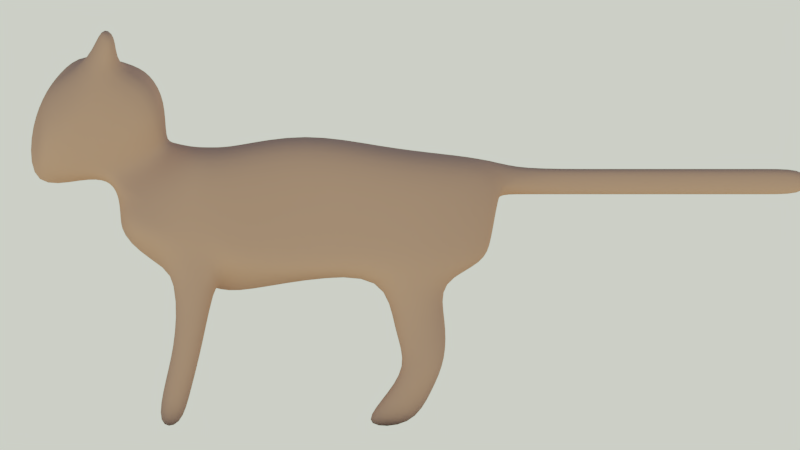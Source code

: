 # Source: cat1.blend  (saved by Blender 2.79.0; exported with 4.5.12 LTS)
import bpy
from mathutils import Matrix  # noqa: F401  (used for matrix-valued properties, if any)

bpy.ops.wm.read_factory_settings(use_empty=True)
scene = bpy.context.scene
scene.name = 'Scene'

# ---- collections
col_collection_1 = bpy.data.collections.new('Collection 1'); scene.collection.children.link(col_collection_1)
col_collection_1.hide_render = True
col_collection_1.hide_viewport = True
col_collection_2 = bpy.data.collections.new('Collection 2'); scene.collection.children.link(col_collection_2)
col_collection_3 = bpy.data.collections.new('Collection 3'); scene.collection.children.link(col_collection_3)
col_collection_4 = bpy.data.collections.new('Collection 4'); scene.collection.children.link(col_collection_4)
col_collection_11 = bpy.data.collections.new('Collection 11'); scene.collection.children.link(col_collection_11)
col_collection_11.hide_render = True
col_collection_11.hide_viewport = True

# ---- materials (node trees are filled in below, after node groups)
mat_material = bpy.data.materials.new('Material')
mat_material.alpha_threshold = 0.0
mat_material.use_transparent_shadow = False
mat_material.diffuse_color = (0.8, 0.3753, 0.2183, 1.0)
mat_material.roughness = 0.5

# ---- material node trees

# ---- world
world_world = bpy.data.worlds.new('World'); scene.world = world_world
world_world.use_nodes = True; world_world.node_tree.nodes.clear()
_N = world_world.node_tree.nodes; _L = world_world.node_tree.links
n0 = _N.new('ShaderNodeOutputWorld'); n0.name = 'World Output'; n0.location = (300, 300)
n1 = _N.new('ShaderNodeBackground'); n1.name = 'Background'; n1.location = (10, 300)
n1.inputs[1].default_value = 5.0
n2 = _N.new('ShaderNodeTexSky'); n2.name = 'Sky Texture'; n2.location = (-190, 300)
n2.sky_type = 'HOSEK_WILKIE'
n2.sun_direction = (-0.7883, 0.491, 0.3708)
n2.sun_elevation = 1.571
_L.new(n1.outputs[0], n0.inputs[0])
_L.new(n2.outputs[0], n1.inputs[0])
n0.is_active_output = True
world_world.color = (0.05088, 0.05088, 0.05088)
world_world.use_sun_shadow = False
world_world.sun_shadow_jitter_overblur = 0.0
world_world.cycles.sampling_method = 'MANUAL'

# ---- cameras
cam_camera = bpy.data.cameras.new('Camera')
cam_camera.type = 'ORTHO'
cam_camera.clip_end = 100.0
cam_camera.lens = 35.0
cam_camera.sensor_width = 32.0
cam_camera.sensor_height = 18.0
cam_camera.ortho_scale = 10.0
cam_camera.display_size = 2.0
cam_camera.shift_x = 0.15
cam_camera.dof.focus_distance = 0.0
cam_camera.dof.aperture_fstop = 128.0
cam_camera.dof.aperture_blades = 6

# ---- lights
light_sun = bpy.data.lights.new('Sun', 'SUN')
light_sun.transmission_factor = 0.0
light_sun.angle = 0.1993
light_sun.energy = 1.0
light_sun.shadow_buffer_clip_start = 0.5
light_sun.shadow_soft_size = 0.1
light_sun.shadow_cascade_max_distance = 1000.0

# ---- meshes
me_plane = bpy.data.meshes.new('Plane')
me_plane.from_pydata([(0.0, -2.33, -0.1262), (0.0, 2.958, -0.535), (0.0, -2.475, 0.6603), (0.0, 3.128, 0.8962), (0.0, -0.7013, -1.0), (0.0, 0.3505, -0.7682), (0.0, 1.5, -0.7244), (0.0, 1.5, 1.082), (0.0, 0.3505, 1.305), (0.0, -0.7013, 1.082), (0.0, -2.33, 0.4369), (0.0, -1.258, 1.082), (0.0, -1.516, -0.7353), (0.0, -1.661, 1.223), (0.0, -3.612, 0.4619), (0.0, -1.837, 2.222), (0.0, -3.438, 1.863), (0.0, -2.894, 2.566), (0.0, 2.314, -0.8307), (0.0, 2.314, 0.9893), (0.0, -1.539, 1.148), (0.863, -2.192, -0.08993), (0.6032, 2.958, -0.535), (0.5166, -2.475, 0.6603), (0.5681, 3.128, 0.8137), (0.8849, -0.7013, -0.6384), (0.7897, 0.3505, -0.7682), (0.928, 1.5, -0.7122), (0.8849, 1.5, 1.0), (0.7744, 0.3505, 1.223), (0.8849, -0.7013, 1.0), (0.6294, -2.33, 0.4369), (0.8849, -1.258, 1.0), (0.8849, -1.516, -0.4257), (0.5166, -1.661, 1.223), (0.5134, -3.477, 0.7259), (0.8599, -1.92, 2.179), (0.5277, -3.438, 1.863), (0.7209, -2.757, 2.399), (0.939, 2.314, -0.8307), (0.8849, 2.314, 0.9068), (0.5166, -1.539, 1.065), (0.0, -1.108, -0.8676), (0.0, -0.9796, 1.082), (0.8849, -0.8938, -0.506), (0.8849, -0.9796, 1.0), (0.4023, 0.3505, -0.7682), (0.4424, -0.7013, -1.0), (0.4424, -1.258, 1.164), (0.2583, -1.539, 1.23), (0.4424, -2.757, 2.399), (0.1983, -3.438, 1.863), (0.2841, 3.128, 0.9778), (0.4424, -0.7013, 1.164), (0.3129, -3.539, 0.6042), (0.2583, -2.475, 0.6603), (0.1747, 2.314, -0.8307), (0.3207, 2.958, -0.535), (0.516, -2.196, -0.3567), (0.3013, -1.516, -0.7353), (0.4424, 1.5, 1.164), (0.3872, 0.3505, 1.387), (0.2583, -1.661, 1.223), (0.4226, -1.945, 2.144), (0.1639, 1.5, -0.7122), (0.2583, -2.33, 0.4369), (0.4424, 2.314, 1.071), (0.4424, -0.9796, 1.164), (0.3013, -0.8938, -0.8676), (0.0, -2.11, 2.366), (0.0, -3.688, 1.31), (0.9145, -2.422, 2.222), (0.7633, -3.474, 1.272), (0.4424, -2.323, 2.308), (0.3817, -3.516, 1.241), (0.0, 3.128, 0.4449), (0.2858, 3.128, 0.4449), (0.4424, -1.516, -1.62), (0.8849, -1.516, -1.62), (0.8849, -1.108, -1.753), (0.4424, -1.108, -1.753), (0.4425, -1.822, -2.858), (0.885, -1.822, -2.858), (0.885, -1.415, -2.858), (0.4425, -1.415, -2.858), (0.9005, 1.83, -2.042), (0.8717, 2.426, -1.918), (0.5456, 2.426, -1.918), (0.574, 1.83, -2.042), (0.8976, 1.118, -2.94), (0.8995, 1.932, -2.94), (0.457, 1.932, -2.94), (0.4551, 1.118, -2.94), (0.0, 3.436, 0.4449), (0.0, 3.436, 0.8137), (0.1857, 3.436, 0.8137), (0.186, 3.436, 0.4449), (0.0, 4.649, 0.4449), (0.0, 4.649, 0.8137), (0.1857, 4.649, 0.8137), (0.1857, 4.649, 0.4449), (0.0, 5.95, 0.4449), (0.0, 5.95, 0.8137), (0.1857, 5.95, 0.8137), (0.1857, 5.95, 0.4449), (0.0, 7.642, 0.8137), (0.0, 7.066, 0.4449), (0.1857, 7.642, 0.8137), (0.1857, 7.642, 0.4449), (0.0, 7.642, 0.4449), (0.1857, 7.066, 0.4449), (0.1857, 7.066, 0.8137), (0.0, 7.066, 0.8137), (0.0, -1.619, 1.831), (0.0, -2.851, 0.6611), (0.8322, -1.702, 1.668), (0.5484, -2.783, 0.7462), (0.3585, -1.72, 1.743), (0.3191, -2.814, 0.6854), (1.073, -2.412, 2.737), (0.8792, -2.595, 2.913), (0.5878, -2.595, 2.913), (0.5878, -2.314, 2.822), (0.309, 2.425, -1.363), (0.3298, 1.61, -1.532), (0.8622, 1.61, -1.532), (0.8414, 2.425, -1.363), (0.4552, 2.234, -2.375), (0.4692, 1.419, -2.544), (0.8977, 2.234, -2.375), (0.9117, 1.419, -2.544), (0.8849, -1.262, -2.339), (0.4425, -1.262, -2.339), (0.4425, -1.669, -2.206), (0.8849, -1.669, -2.206), (0.0, -3.194, 2.226), (0.5166, -2.271, 0.8011), (0.7584, -2.957, 1.075), (0.6545, -3.194, 2.143), (0.3465, 3.128, 0.2605), (0.8541, -3.154, 1.531), (0.0, 3.128, 0.2605), (0.6305, 3.128, 0.2605), (0.9413, -0.7013, 0.25), (0.8308, 0.3505, 0.4763), (0.9474, 1.5, 0.25), (0.573, -2.132, 0.594), (0.9413, -1.451, 0.4138), (0.9513, 2.314, 0.2553), (0.9413, -1.076, 0.3319), (0.3657, -3.194, 2.143), (0.6094, -2.518, 0.9648), (0.0, -2.33, 0.1553), (0.0, 3.043, -0.2294), (0.7226, -2.347, 0.2973), (0.6474, 3.043, -0.2294), (0.9413, -0.7013, -0.3192), (0.8384, 0.3505, -0.2704), (0.9688, 1.5, -0.3561), (0.9413, -1.516, -0.1036), (0.9767, 2.314, -0.3963), (0.9413, -1.001, -0.1984), (0.3871, -2.263, 0.04009), (0.3639, 3.043, -0.2294)], [], [(124, 123, 87, 88), (47, 46, 26, 25), (49, 62, 34, 41), (74, 54, 35, 72), (68, 47, 25, 44), (73, 50, 121, 122), (48, 49, 41, 32), (150, 51, 37, 138), (61, 53, 30, 29), (118, 55, 23, 116), (56, 57, 22, 39), (58, 59, 33, 21), (60, 61, 29, 28), (117, 63, 36, 115), (76, 96, 95, 52, 24, 142, 139), (142, 24, 40, 148), (143, 30, 45, 149), (144, 29, 30, 143), (157, 144, 143, 156), (146, 31, 154, 159, 147), (139, 142, 155, 163), (156, 143, 149, 161), (160, 148, 145, 158), (145, 28, 29, 144), (137, 151, 115, 36), (161, 149, 147, 159), (138, 140, 71, 38), (136, 23, 31, 146), (55, 65, 31, 23), (46, 64, 27, 26), (52, 66, 40, 24), (153, 141, 139, 163), (66, 60, 28, 40), (67, 48, 32, 45), (162, 58, 21, 154), (53, 67, 45, 30), (155, 142, 148, 160), (148, 40, 28, 145), (68, 44, 79, 80), (12, 42, 68, 59), (9, 43, 67, 53), (152, 0, 58, 162), (43, 11, 48, 67), (19, 7, 60, 66), (3, 19, 66, 52), (5, 6, 64, 46), (2, 10, 65, 55), (113, 15, 63, 117), (7, 8, 61, 60), (0, 12, 59, 58), (18, 1, 57, 56), (114, 2, 55, 118), (8, 9, 53, 61), (135, 16, 51, 150), (11, 20, 49, 48), (69, 17, 50, 73), (42, 4, 47, 68), (70, 14, 54, 74), (20, 13, 62, 49), (4, 5, 46, 47), (6, 18, 56, 64), (16, 70, 74, 51), (15, 69, 73, 63), (149, 45, 32, 147), (63, 73, 71, 36), (51, 74, 72, 37), (107, 108, 109, 105), (141, 75, 76, 139), (17, 135, 150, 50), (34, 136, 146, 41), (136, 34, 115, 151), (41, 146, 147, 32), (140, 137, 36, 71), (132, 131, 83, 84), (33, 59, 77, 78), (59, 68, 80, 77), (44, 33, 78, 79), (81, 84, 83, 82), (134, 133, 81, 82), (133, 132, 84, 81), (131, 134, 82, 83), (128, 127, 91, 92), (126, 125, 85, 86), (125, 124, 88, 85), (123, 126, 86, 87), (92, 91, 90, 89), (127, 129, 90, 91), (130, 128, 92, 89), (129, 130, 89, 90), (50, 150, 138, 38), (3, 52, 95, 94), (76, 75, 93, 96), (100, 97, 101, 104), (96, 93, 97, 100), (94, 95, 99, 98), (98, 99, 103, 102), (103, 104, 110, 111), (110, 106, 109, 108), (102, 103, 111, 112), (99, 100, 104, 103), (104, 101, 106, 110), (112, 111, 107, 105), (111, 110, 108, 107), (14, 114, 118, 54), (13, 113, 117, 62), (62, 117, 115, 34), (54, 118, 116, 35), (122, 121, 120, 119), (71, 73, 122, 119), (38, 71, 119, 120), (50, 38, 120, 121), (56, 39, 126, 123), (27, 64, 124, 125), (39, 27, 125, 126), (64, 56, 123, 124), (86, 85, 130, 129), (85, 88, 128, 130), (87, 86, 129, 127), (88, 87, 127, 128), (79, 78, 134, 131), (77, 80, 132, 133), (78, 77, 133, 134), (80, 79, 131, 132), (23, 136, 151, 116), (116, 151, 137, 35), (72, 140, 138, 37), (35, 137, 140, 72), (95, 96, 100, 99), (1, 153, 163, 57), (10, 152, 162, 65), (33, 44, 161, 159), (65, 162, 154, 31), (57, 163, 155, 22), (27, 39, 160, 158), (21, 33, 159, 154), (39, 22, 155, 160), (44, 25, 156, 161), (25, 26, 157, 156), (26, 27, 158, 157), (158, 145, 144, 157)])
me_plane.polygons.foreach_set('use_smooth', [True] * 140)
me_plane.use_remesh_preserve_volume = False
me_plane.use_remesh_preserve_attributes = False
me_plane.use_mirror_vertex_groups = False
me_plane.update()
me_plane_004 = bpy.data.meshes.new('Plane.004')
me_plane_004.from_pydata([(0.7468, -1.897, -0.07783), (0.5221, 2.56, -0.463), (0.447, -2.142, 0.5714), (0.4917, 2.707, 0.7042), (0.7658, -0.6069, -0.5525), (0.6834, 0.3033, -0.6648), (0.8031, 1.298, -0.6163), (0.7658, 1.298, 0.8654), (0.6702, 0.3033, 1.058), (0.7658, -0.6069, 0.8654), (0.5447, -2.016, 0.3781), (0.7658, -1.089, 0.8654), (0.7658, -1.312, -0.3684), (0.447, -1.437, 1.059), (0.4443, -3.009, 0.6282), (0.7442, -1.662, 1.886), (0.4567, -2.975, 1.612), (0.6239, -2.386, 2.076), (0.8126, 2.003, -0.7189), (0.7658, 2.003, 0.7848), (0.447, -1.332, 0.922), (0.7658, -0.7735, -0.4379), (0.7658, -0.8477, 0.8654), (0.3482, 0.3033, -0.6648), (0.3829, -0.6069, -0.8654), (0.3829, -1.089, 1.007), (0.2235, -1.332, 1.064), (0.3829, -2.386, 2.076), (0.1716, -2.975, 1.612), (0.2458, 2.707, 0.8462), (0.3829, -0.6069, 1.007), (0.2708, -3.063, 0.5229), (0.2235, -2.142, 0.5714), (0.1512, 2.003, -0.7189), (0.2775, 2.56, -0.463), (0.4465, -1.9, -0.3087), (0.2608, -1.312, -0.6363), (0.3829, 1.298, 1.007), (0.3351, 0.3033, 1.2), (0.2235, -1.437, 1.059), (0.3657, -1.684, 1.856), (0.1418, 1.298, -0.6163), (0.2235, -2.016, 0.3781), (0.3829, 2.003, 0.9269), (0.3829, -0.8477, 1.007), (0.2608, -0.7735, -0.7509), (0.7914, -2.096, 1.923), (0.6606, -3.007, 1.101), (0.3829, -2.011, 1.997), (0.3303, -3.043, 1.074), (0.2474, 2.707, 0.385), (0.3829, -1.312, -1.402), (0.7658, -1.312, -1.402), (0.7658, -0.9593, -1.517), (0.3829, -0.9593, -1.517), (0.383, -1.577, -2.556), (0.7659, -1.577, -2.556), (0.7659, -1.225, -2.556), (0.383, -1.225, -2.556), (0.7793, 1.584, -1.767), (0.7544, 2.1, -1.66), (0.4722, 2.1, -1.66), (0.4968, 1.584, -1.767), (0.7768, 0.9671, -2.544), (0.7784, 1.672, -2.544), (0.3955, 1.672, -2.544), (0.3939, 0.9671, -2.544), (0.1608, 2.974, 0.7042), (0.161, 2.974, 0.385), (0.1608, 4.024, 0.7042), (0.1608, 4.024, 0.385), (0.1608, 5.149, 0.7042), (0.1608, 5.149, 0.385), (0.1607, 6.613, 0.7042), (0.1607, 6.613, 0.385), (0.1607, 6.115, 0.385), (0.1607, 6.115, 0.7042), (0.7202, -1.473, 1.443), (0.4746, -2.409, 0.6458), (0.3102, -1.488, 1.509), (0.2761, -2.435, 0.5931), (0.9284, -2.088, 2.368), (0.7609, -2.245, 2.521), (0.5087, -2.245, 2.521), (0.5087, -2.003, 2.443), (0.2674, 2.098, -1.179), (0.2855, 1.394, -1.326), (0.7462, 1.394, -1.326), (0.7282, 2.098, -1.179), (0.394, 1.933, -2.056), (0.4061, 1.228, -2.202), (0.7769, 1.933, -2.056), (0.789, 1.228, -2.202), (0.7658, -1.092, -2.024), (0.3829, -1.092, -2.024), (0.3829, -1.444, -1.909), (0.7658, -1.444, -1.909), (0.447, -1.966, 0.6933), (0.6563, -2.559, 0.9307), (0.5664, -2.764, 1.854), (0.2999, 2.707, 0.2255), (0.7392, -2.73, 1.325), (0.5457, 2.707, 0.2255), (0.8146, -0.6069, 0.2164), (0.719, 0.3033, 0.4122), (0.8199, 1.298, 0.2164), (0.4958, -1.845, 0.5141), (0.8146, -1.256, 0.3581), (0.8233, 2.003, 0.2209), (0.8146, -0.9314, 0.2872), (0.3165, -2.764, 1.854), (0.5274, -2.179, 0.8349), (0.6253, -2.031, 0.2573), (0.5603, 2.634, -0.1986), (0.8146, -0.6069, -0.2762), (0.7256, 0.3033, -0.234), (0.8384, 1.298, -0.3082), (0.8146, -1.312, -0.08967), (0.8452, 2.003, -0.343), (0.8146, -0.8664, -0.1717), (0.335, -1.958, 0.03469), (0.3149, 2.634, -0.1986), (0.0, -2.016, -0.1092), (0.0, 2.56, -0.463), (0.0, -2.142, 0.5714), (0.0, 2.707, 0.7756), (0.0, -0.6069, -0.8654), (0.0, 0.3033, -0.6648), (0.0, 1.298, -0.6269), (0.0, 1.298, 0.9368), (0.0, 0.3033, 1.13), (0.0, -0.6069, 0.9368), (0.0, -2.016, 0.3781), (0.0, -1.089, 0.9368), (0.0, -1.312, -0.6363), (0.0, -1.437, 1.059), (0.0, -3.126, 0.3998), (0.0, -1.59, 1.923), (0.0, -2.975, 1.612), (0.0, -2.504, 2.221), (0.0, 2.003, -0.7189), (0.0, 2.003, 0.8562), (0.0, -1.332, 0.9934), (-0.7468, -1.897, -0.07783), (-0.5221, 2.56, -0.463), (-0.447, -2.142, 0.5714), (-0.4917, 2.707, 0.7042), (-0.7658, -0.6069, -0.5525), (-0.6834, 0.3033, -0.6648), (-0.8031, 1.298, -0.6163), (-0.7658, 1.298, 0.8654), (-0.6702, 0.3033, 1.058), (-0.7658, -0.6069, 0.8654), (-0.5447, -2.016, 0.3781), (-0.7658, -1.089, 0.8654), (-0.7658, -1.312, -0.3684), (-0.447, -1.437, 1.059), (-0.4443, -3.009, 0.6282), (-0.7442, -1.662, 1.886), (-0.4567, -2.975, 1.612), (-0.6239, -2.386, 2.076), (-0.8126, 2.003, -0.7189), (-0.7658, 2.003, 0.7848), (-0.447, -1.332, 0.922), (0.0, -0.9593, -0.7509), (0.0, -0.8477, 0.9368), (-0.7658, -0.7735, -0.4379), (-0.7658, -0.8477, 0.8654), (-0.3482, 0.3033, -0.6648), (-0.3829, -0.6069, -0.8654), (-0.3829, -1.089, 1.007), (-0.2235, -1.332, 1.064), (-0.3829, -2.386, 2.076), (-0.1716, -2.975, 1.612), (-0.2458, 2.707, 0.8462), (-0.3829, -0.6069, 1.007), (-0.2708, -3.063, 0.5229), (-0.2235, -2.142, 0.5714), (-0.1512, 2.003, -0.7189), (-0.2775, 2.56, -0.463), (-0.4465, -1.9, -0.3087), (-0.2608, -1.312, -0.6363), (-0.3829, 1.298, 1.007), (-0.3351, 0.3033, 1.2), (-0.2235, -1.437, 1.059), (-0.3657, -1.684, 1.856), (-0.1418, 1.298, -0.6163), (-0.2235, -2.016, 0.3781), (-0.3829, 2.003, 0.9269), (-0.3829, -0.8477, 1.007), (-0.2608, -0.7735, -0.7509), (0.0, -1.826, 2.047), (0.0, -3.192, 1.134), (-0.7914, -2.096, 1.923), (-0.6606, -3.007, 1.101), (-0.3829, -2.011, 1.997), (-0.3303, -3.043, 1.074), (0.0, 2.707, 0.385), (-0.2474, 2.707, 0.385), (-0.3829, -1.312, -1.402), (-0.7658, -1.312, -1.402), (-0.7658, -0.9593, -1.517), (-0.3829, -0.9593, -1.517), (-0.383, -1.577, -2.556), (-0.7659, -1.577, -2.556), (-0.7659, -1.225, -2.556), (-0.383, -1.225, -2.556), (-0.7793, 1.584, -1.767), (-0.7544, 2.1, -1.66), (-0.4722, 2.1, -1.66), (-0.4968, 1.584, -1.767), (-0.7768, 0.9671, -2.544), (-0.7784, 1.672, -2.544), (-0.3955, 1.672, -2.544), (-0.3939, 0.9671, -2.544), (0.0, 2.974, 0.385), (0.0, 2.974, 0.7042), (-0.1608, 2.974, 0.7042), (-0.161, 2.974, 0.385), (0.0, 4.024, 0.385), (0.0, 4.024, 0.7042), (-0.1608, 4.024, 0.7042), (-0.1608, 4.024, 0.385), (0.0, 5.149, 0.385), (0.0, 5.149, 0.7042), (-0.1608, 5.149, 0.7042), (-0.1608, 5.149, 0.385), (0.0, 6.613, 0.7042), (0.0, 6.115, 0.385), (-0.1607, 6.613, 0.7042), (-0.1607, 6.613, 0.385), (0.0, 6.613, 0.385), (-0.1607, 6.115, 0.385), (-0.1607, 6.115, 0.7042), (0.0, 6.115, 0.7042), (0.0, -1.401, 1.584), (0.0, -2.467, 0.5721), (-0.7202, -1.473, 1.443), (-0.4746, -2.409, 0.6458), (-0.3102, -1.488, 1.509), (-0.2761, -2.435, 0.5931), (-0.9284, -2.088, 2.368), (-0.7609, -2.245, 2.521), (-0.5087, -2.245, 2.521), (-0.5087, -2.003, 2.443), (-0.2674, 2.098, -1.179), (-0.2855, 1.394, -1.326), (-0.7462, 1.394, -1.326), (-0.7282, 2.098, -1.179), (-0.394, 1.933, -2.056), (-0.4061, 1.228, -2.202), (-0.7769, 1.933, -2.056), (-0.789, 1.228, -2.202), (-0.7658, -1.092, -2.024), (-0.3829, -1.092, -2.024), (-0.3829, -1.444, -1.909), (-0.7658, -1.444, -1.909), (0.0, -2.764, 1.926), (-0.447, -1.966, 0.6933), (-0.6563, -2.559, 0.9307), (-0.5664, -2.764, 1.854), (-0.2999, 2.707, 0.2255), (-0.7392, -2.73, 1.325), (0.0, 2.707, 0.2255), (-0.5457, 2.707, 0.2255), (-0.8146, -0.6069, 0.2164), (-0.719, 0.3033, 0.4122), (-0.8199, 1.298, 0.2164), (-0.4958, -1.845, 0.5141), (-0.8146, -1.256, 0.3581), (-0.8233, 2.003, 0.2209), (-0.8146, -0.9314, 0.2872), (-0.3165, -2.764, 1.854), (-0.5274, -2.179, 0.8349), (0.0, -2.016, 0.1344), (0.0, 2.634, -0.1986), (-0.6253, -2.031, 0.2573), (-0.5603, 2.634, -0.1986), (-0.8146, -0.6069, -0.2762), (-0.7256, 0.3033, -0.234), (-0.8384, 1.298, -0.3082), (-0.8146, -1.312, -0.08967), (-0.8452, 2.003, -0.343), (-0.8146, -0.8664, -0.1717), (-0.335, -1.958, 0.03469), (-0.3149, 2.634, -0.1986)], [], [(86, 85, 61, 62), (24, 23, 5, 4), (26, 39, 13, 20), (49, 31, 14, 47), (45, 24, 4, 21), (48, 27, 83, 84), (25, 26, 20, 11), (110, 28, 16, 99), (38, 30, 9, 8), (80, 32, 2, 78), (33, 34, 1, 18), (35, 36, 12, 0), (37, 38, 8, 7), (79, 40, 15, 77), (50, 68, 67, 29, 3, 102, 100), (102, 3, 19, 108), (103, 9, 22, 109), (104, 8, 9, 103), (115, 104, 103, 114), (106, 10, 112, 117, 107), (100, 102, 113, 121), (114, 103, 109, 119), (118, 108, 105, 116), (105, 7, 8, 104), (98, 111, 77, 15), (119, 109, 107, 117), (99, 101, 46, 17), (97, 2, 10, 106), (32, 42, 10, 2), (23, 41, 6, 5), (29, 43, 19, 3), (275, 263, 100, 121), (43, 37, 7, 19), (44, 25, 11, 22), (120, 35, 0, 112), (30, 44, 22, 9), (113, 102, 108, 118), (108, 19, 7, 105), (45, 21, 53, 54), (134, 164, 45, 36), (131, 165, 44, 30), (274, 122, 35, 120), (165, 133, 25, 44), (141, 129, 37, 43), (125, 141, 43, 29), (127, 128, 41, 23), (124, 132, 42, 32), (235, 137, 40, 79), (129, 130, 38, 37), (122, 134, 36, 35), (140, 123, 34, 33), (236, 124, 32, 80), (130, 131, 30, 38), (257, 138, 28, 110), (133, 142, 26, 25), (191, 139, 27, 48), (164, 126, 24, 45), (192, 136, 31, 49), (142, 135, 39, 26), (126, 127, 23, 24), (128, 140, 33, 41), (138, 192, 49, 28), (137, 191, 48, 40), (109, 22, 11, 107), (40, 48, 46, 15), (28, 49, 47, 16), (73, 74, 231, 227), (263, 197, 50, 100), (139, 257, 110, 27), (13, 97, 106, 20), (97, 13, 77, 111), (20, 106, 107, 11), (101, 98, 15, 46), (94, 93, 57, 58), (12, 36, 51, 52), (36, 45, 54, 51), (21, 12, 52, 53), (55, 58, 57, 56), (96, 95, 55, 56), (95, 94, 58, 55), (93, 96, 56, 57), (90, 89, 65, 66), (88, 87, 59, 60), (87, 86, 62, 59), (85, 88, 60, 61), (66, 65, 64, 63), (89, 91, 64, 65), (92, 90, 66, 63), (91, 92, 63, 64), (27, 110, 99, 17), (125, 29, 67, 216), (50, 197, 215, 68), (70, 219, 223, 72), (68, 215, 219, 70), (216, 67, 69, 220), (220, 69, 71, 224), (71, 72, 75, 76), (75, 228, 231, 74), (224, 71, 76, 234), (69, 70, 72, 71), (72, 223, 228, 75), (234, 76, 73, 227), (76, 75, 74, 73), (136, 236, 80, 31), (135, 235, 79, 39), (39, 79, 77, 13), (31, 80, 78, 14), (84, 83, 82, 81), (46, 48, 84, 81), (17, 46, 81, 82), (27, 17, 82, 83), (33, 18, 88, 85), (6, 41, 86, 87), (18, 6, 87, 88), (41, 33, 85, 86), (60, 59, 92, 91), (59, 62, 90, 92), (61, 60, 91, 89), (62, 61, 89, 90), (53, 52, 96, 93), (51, 54, 94, 95), (52, 51, 95, 96), (54, 53, 93, 94), (2, 97, 111, 78), (78, 111, 98, 14), (47, 101, 99, 16), (14, 98, 101, 47), (67, 68, 70, 69), (123, 275, 121, 34), (132, 274, 120, 42), (12, 21, 119, 117), (42, 120, 112, 10), (34, 121, 113, 1), (6, 18, 118, 116), (0, 12, 117, 112), (18, 1, 113, 118), (21, 4, 114, 119), (4, 5, 115, 114), (5, 6, 116, 115), (116, 105, 104, 115), (246, 210, 209, 245), (169, 147, 148, 168), (171, 163, 156, 184), (196, 194, 157, 176), (190, 166, 147, 169), (195, 244, 243, 172), (170, 154, 163, 171), (272, 260, 159, 173), (183, 151, 152, 175), (240, 238, 145, 177), (178, 161, 144, 179), (180, 143, 155, 181), (182, 150, 151, 183), (239, 237, 158, 185), (198, 261, 264, 146, 174, 217, 218), (264, 270, 162, 146), (265, 271, 167, 152), (266, 265, 152, 151), (279, 278, 265, 266), (268, 269, 281, 276, 153), (261, 285, 277, 264), (278, 283, 271, 265), (282, 280, 267, 270), (267, 266, 151, 150), (259, 158, 237, 273), (283, 281, 269, 271), (260, 160, 193, 262), (258, 268, 153, 145), (177, 145, 153, 187), (168, 148, 149, 186), (174, 146, 162, 188), (275, 285, 261, 263), (188, 162, 150, 182), (189, 167, 154, 170), (284, 276, 143, 180), (175, 152, 167, 189), (277, 282, 270, 264), (270, 267, 150, 162), (190, 202, 201, 166), (134, 181, 190, 164), (131, 175, 189, 165), (274, 284, 180, 122), (165, 189, 170, 133), (141, 188, 182, 129), (125, 174, 188, 141), (127, 168, 186, 128), (124, 177, 187, 132), (235, 239, 185, 137), (129, 182, 183, 130), (122, 180, 181, 134), (140, 178, 179, 123), (236, 240, 177, 124), (130, 183, 175, 131), (257, 272, 173, 138), (133, 170, 171, 142), (191, 195, 172, 139), (164, 190, 169, 126), (192, 196, 176, 136), (142, 171, 184, 135), (126, 169, 168, 127), (128, 186, 178, 140), (138, 173, 196, 192), (137, 185, 195, 191), (271, 269, 154, 167), (185, 158, 193, 195), (173, 159, 194, 196), (229, 227, 231, 230), (263, 261, 198, 197), (139, 172, 272, 257), (156, 163, 268, 258), (258, 273, 237, 156), (163, 154, 269, 268), (262, 193, 158, 259), (254, 206, 205, 253), (155, 200, 199, 181), (181, 199, 202, 190), (166, 201, 200, 155), (203, 204, 205, 206), (256, 204, 203, 255), (255, 203, 206, 254), (253, 205, 204, 256), (250, 214, 213, 249), (248, 208, 207, 247), (247, 207, 210, 246), (245, 209, 208, 248), (214, 211, 212, 213), (249, 213, 212, 251), (252, 211, 214, 250), (251, 212, 211, 252), (172, 160, 260, 272), (125, 216, 217, 174), (198, 218, 215, 197), (222, 226, 223, 219), (218, 222, 219, 215), (216, 220, 221, 217), (220, 224, 225, 221), (225, 233, 232, 226), (232, 230, 231, 228), (224, 234, 233, 225), (221, 225, 226, 222), (226, 232, 228, 223), (234, 227, 229, 233), (233, 229, 230, 232), (136, 176, 240, 236), (135, 184, 239, 235), (184, 156, 237, 239), (176, 157, 238, 240), (244, 241, 242, 243), (193, 241, 244, 195), (160, 242, 241, 193), (172, 243, 242, 160), (178, 245, 248, 161), (149, 247, 246, 186), (161, 248, 247, 149), (186, 246, 245, 178), (208, 251, 252, 207), (207, 252, 250, 210), (209, 249, 251, 208), (210, 250, 249, 209), (201, 253, 256, 200), (199, 255, 254, 202), (200, 256, 255, 199), (202, 254, 253, 201), (145, 238, 273, 258), (238, 157, 259, 273), (194, 159, 260, 262), (157, 194, 262, 259), (217, 221, 222, 218), (123, 179, 285, 275), (132, 187, 284, 274), (155, 281, 283, 166), (187, 153, 276, 284), (179, 144, 277, 285), (149, 280, 282, 161), (143, 276, 281, 155), (161, 282, 277, 144), (166, 283, 278, 147), (147, 278, 279, 148), (148, 279, 280, 149), (280, 279, 266, 267)])
me_plane_004.polygons.foreach_set('use_smooth', [True] * 280)
me_plane_004.materials.append(mat_material)
me_plane_004.use_remesh_preserve_volume = False
me_plane_004.use_remesh_preserve_attributes = False
me_plane_004.use_mirror_vertex_groups = False
me_plane_004.update()
me_cube = bpy.data.meshes.new('Cube')
me_cube.from_pydata([(-1.0, -1.0, -1.0), (-1.0, -1.0, 1.0), (-1.0, 1.0, -1.0), (-1.0, 1.0, 1.0), (1.0, -1.0, -1.0), (1.0, -1.0, 1.0), (1.0, 1.0, -1.0), (1.0, 1.0, 1.0)], [], [(0, 1, 3, 2), (2, 3, 7, 6), (6, 7, 5, 4), (4, 5, 1, 0), (2, 6, 4, 0), (7, 3, 1, 5)])
me_cube.use_remesh_preserve_volume = False
me_cube.use_remesh_preserve_attributes = False
me_cube.use_mirror_vertex_groups = False
me_cube.update()
arm_metarig = bpy.data.armatures.new('metarig')  # bones are not reproduced

# ---- objects
ob_cat = bpy.data.objects.new('Cat', me_plane)
ob_cat_001 = bpy.data.objects.new('Cat.001', me_plane_004)
ob_metarig = bpy.data.objects.new('metarig', arm_metarig)
ob_cube = bpy.data.objects.new('Cube', me_cube)
ob_sun = bpy.data.objects.new('Sun', light_sun)
ob_camera = bpy.data.objects.new('Camera', cam_camera)

# ---- transforms, parenting, visibility, modifiers, constraints
ob_cat.location = (0.0, 0.0, 0.0)
ob_cat.lineart.crease_threshold = 0.0
_m = ob_cat.modifiers.new('Mirror', 'MIRROR')
_m.use_clip = True
_m = ob_cat.modifiers.new('Subsurf', 'SUBSURF')
_m.uv_smooth = 'PRESERVE_CORNERS'
_m.quality = 2
_m.levels = 2
_m.show_only_control_edges = False
ob_cat_001.parent = ob_metarig
ob_cat_001.matrix_parent_inverse = Matrix(((0.08785, 0.0, 0.0, 4.454e-17), (0.0, 0.08785, 0.0, -0.009552), (0.0, 0.0, 0.08785, 0.2006), (0.0, 0.0, 0.0, 1.0)))
ob_cat_001.location = (0.0, 0.0, 0.0)
ob_cat_001.lineart.crease_threshold = 0.0
_vg = ob_cat_001.vertex_groups.new(name='tail.004')
for _i, _w in zip([73, 74, 75, 76, 227, 228, 229, 230, 231, 232, 233, 234], [0.9993, 0.9993, 0.989, 0.9889, 0.9997, 0.9897, 0.9993, 0.9992, 0.9997, 0.9887, 0.9887, 0.9896]): _vg.add([_i], _w, 'REPLACE')
_vg = ob_cat_001.vertex_groups.new(name='tail.003')
for _i, _w in zip([71, 72, 223, 224, 225, 226], [0.9856, 0.9869, 0.9878, 0.9859, 0.9848, 0.986]): _vg.add([_i], _w, 'REPLACE')
_vg = ob_cat_001.vertex_groups.new(name='tail.002')
for _i, _w in zip([29, 50, 67, 68, 69, 70, 100, 125, 146, 174, 197, 198, 215, 216, 217, 218, 219, 220, 221, 222, 261, 263, 264, 275], [0.07481, 0.1419, 0.9592, 0.955, 0.9934, 0.9934, 0.06415, 0.0458, 0.004503, 0.05114, 0.1136, 0.1314, 0.9653, 0.9775, 0.9663, 0.9554, 0.994, 0.9938, 0.9934, 0.9934, 0.06153, 0.06181, 0.009551, 0.002307]): _vg.add([_i], _w, 'REPLACE')
_vg = ob_cat_001.vertex_groups.new(name='tail.001')
for _i, _w in zip([1, 3, 19, 29, 34, 37, 43, 50, 67, 68, 100, 102, 108, 113, 118, 121, 123, 125, 129, 141, 144, 146, 162, 174, 179, 182, 188, 197, 198, 215, 217, 218, 261, 263, 264, 270, 275, 277, 282, 285], [0.1539, 0.8175, 0.3211, 0.8885, 0.1562, 0.006975, 0.7524, 0.7964, 0.02915, 0.03395, 0.7105, 0.6623, 0.1621, 0.2543, 0.07419, 0.3218, 0.1532, 0.9423, 0.06438, 0.9043, 0.1521, 0.7781, 0.314, 0.9139, 0.1552, 0.006921, 0.7525, 0.8339, 0.8071, 0.01485, 0.0146, 0.03245, 0.7055, 0.7243, 0.65, 0.1589, 0.3286, 0.2507, 0.07289, 0.3197]): _vg.add([_i], _w, 'REPLACE')
_vg = ob_cat_001.vertex_groups.new(name='spine')
for _i, _w in zip([37, 129, 130, 182], [0.05412, 0.4305, 0.014, 0.05412]): _vg.add([_i], _w, 'REPLACE')
_vg = ob_cat_001.vertex_groups.new(name='spine.001')
for _i, _w in zip([5, 8, 9, 22, 30, 38, 103, 104, 115, 129, 130, 131, 148, 151, 152, 167, 175, 183, 265, 266, 279], [0.01855, 0.4517, 0.08187, 0.0008641, 0.0974, 0.5862, 0.05851, 0.3871, 0.0948, 0.02513, 0.6315, 0.09318, 0.01855, 0.4517, 0.08187, 0.0008759, 0.0974, 0.5862, 0.05851, 0.3871, 0.0948]): _vg.add([_i], _w, 'REPLACE')
_vg = ob_cat_001.vertex_groups.new(name='spine.002')
for _i, _w in zip([4, 5, 8, 9, 22, 24, 25, 30, 38, 44, 103, 104, 109, 114, 115, 119, 130, 131, 147, 148, 151, 152, 165, 167, 169, 170, 175, 183, 189, 265, 266, 271, 278, 279, 283], [0.08441, 0.04127, 0.3495, 0.1915, 0.06307, 0.01589, 0.00599, 0.4362, 0.2054, 0.0958, 0.1211, 0.3796, 0.0357, 0.2177, 0.1111, 0.0572, 0.1639, 0.5153, 0.08435, 0.04126, 0.3495, 0.1915, 0.06128, 0.06307, 0.0158, 0.005939, 0.4362, 0.2054, 0.09579, 0.1211, 0.3796, 0.03577, 0.2177, 0.1111, 0.05715]): _vg.add([_i], _w, 'REPLACE')
_vg = ob_cat_001.vertex_groups.new(name='spine.003')
for _i, _w in zip([0, 4, 8, 9, 10, 11, 21, 22, 24, 30, 32, 35, 42, 44, 103, 104, 107, 109, 112, 114, 115, 119, 120, 122, 126, 131, 132, 134, 147, 151, 152, 154, 166, 167, 169, 175, 180, 187, 189, 265, 266, 269, 271, 274, 278, 279, 283, 284], [0.001223, 0.1085, 0.0276, 0.3988, 0.05632, 0.03956, 0.01199, 0.1281, 0.03196, 0.1359, 0.0382, 0.06624, 0.2289, 0.04023, 0.481, 0.028, 0.008398, 0.1417, 0.02228, 0.292, 0.0274, 0.09521, 0.1219, 0.2862, 0.004598, 0.06905, 0.1121, 0.04507, 0.1084, 0.02759, 0.3988, 0.0387, 0.01136, 0.1279, 0.03181, 0.1359, 0.06006, 0.03959, 0.04005, 0.481, 0.02799, 0.008104, 0.1416, 0.3222, 0.2919, 0.02738, 0.09503, 0.08147]): _vg.add([_i], _w, 'REPLACE')
_vg = ob_cat_001.vertex_groups.new(name='spine.004')
for _i, _w in zip([0, 2, 10, 11, 13, 15, 20, 25, 26, 32, 35, 39, 40, 42, 77, 79, 97, 106, 107, 112, 120, 122, 124, 132, 133, 134, 135, 142, 143, 145, 153, 154, 156, 158, 163, 167, 170, 171, 177, 180, 184, 185, 187, 189, 235, 237, 239, 258, 268, 269, 273, 274, 276, 284], [0.05664, 0.0777, 0.432, 0.06075, 0.4305, 0.02033, 0.2095, 0.07847, 0.2957, 0.09019, 0.08297, 0.5259, 0.0109, 0.3923, 0.1278, 0.1276, 0.1687, 0.4391, 0.06254, 0.1735, 0.1872, 0.3102, 0.09616, 0.568, 0.07413, 0.05057, 0.6523, 0.458, 0.0512, 0.1083, 0.4582, 0.06928, 0.5099, 0.02045, 0.2438, 0.005713, 0.08562, 0.318, 0.1134, 0.08349, 0.5703, 0.002745, 0.4902, 0.003214, 0.1227, 0.133, 0.1255, 0.4857, 0.5193, 0.06849, 0.02177, 0.4191, 0.14, 0.2005]): _vg.add([_i], _w, 'REPLACE')
_vg = ob_cat_001.vertex_groups.new(name='spine.005')
_vg = ob_cat_001.vertex_groups.new(name='spine.006')
for _i, _w in zip([16, 28, 110, 138, 139, 172, 173, 257, 272], [0.03912, 0.1554, 0.124, 0.6748, 0.08071, 0.007066, 0.1218, 0.5869, 0.1265]): _vg.add([_i], _w, 'REPLACE')
_vg = ob_cat_001.vertex_groups.new(name='face')
for _i, _w in zip([13, 15, 17, 20, 26, 27, 39, 40, 46, 48, 77, 79, 81, 82, 83, 84, 135, 137, 139, 142, 156, 158, 160, 163, 171, 172, 184, 185, 191, 193, 195, 235, 237, 239, 241, 242, 243, 244], [0.1407, 0.2431, 0.007996, 0.05144, 0.07857, 0.05089, 0.1646, 0.6819, 0.05276, 0.2785, 0.4957, 0.6831, 0.05475, 0.04776, 0.05636, 0.08563, 0.1413, 0.9227, 0.1151, 0.07191, 0.1401, 0.26, 0.03608, 0.051, 0.07692, 0.07807, 0.1599, 0.7315, 0.9399, 0.06004, 0.2984, 0.7824, 0.5378, 0.7187, 0.08288, 0.07607, 0.07772, 0.1059]): _vg.add([_i], _w, 'REPLACE')
_vg = ob_cat_001.vertex_groups.new(name='nose')
_vg = ob_cat_001.vertex_groups.new(name='nose.001')
for _i, _w in zip([49, 138, 192, 196], [0.08645, 0.0204, 0.7485, 0.05795]): _vg.add([_i], _w, 'REPLACE')
_vg = ob_cat_001.vertex_groups.new(name='nose.002')
_vg = ob_cat_001.vertex_groups.new(name='nose.003')
_vg = ob_cat_001.vertex_groups.new(name='nose.004')
_vg = ob_cat_001.vertex_groups.new(name='lip.T.L')
for _i, _w in zip([14, 31, 136], [0.02712, 0.3968, 0.02412]): _vg.add([_i], _w, 'REPLACE')
_vg = ob_cat_001.vertex_groups.new(name='lip.T.L.001')
for _i, _w in zip([14, 31, 136], [0.02712, 0.3968, 0.02412]): _vg.add([_i], _w, 'REPLACE')
_vg = ob_cat_001.vertex_groups.new(name='lip.B.L')
_vg = ob_cat_001.vertex_groups.new(name='lip.B.L.001')
_vg = ob_cat_001.vertex_groups.new(name='jaw')
for _i, _w in zip([2, 32, 42, 80, 124, 132, 136, 145, 153, 177, 187, 236, 240, 274, 284], [0.002933, 0.1476, 0.05213, 0.02975, 0.6992, 0.161, 0.001327, 0.08724, 0.01788, 0.5078, 0.1439, 0.8179, 0.05792, 0.01296, 0.01455]): _vg.add([_i], _w, 'REPLACE')
_vg = ob_cat_001.vertex_groups.new(name='chin')
_vg = ob_cat_001.vertex_groups.new(name='chin.001')
for _i, _w in zip([31, 136, 176], [0.06983, 0.7855, 0.05121]): _vg.add([_i], _w, 'REPLACE')
_vg = ob_cat_001.vertex_groups.new(name='ear.L')
for _i, _w in zip([27, 139, 172, 257], [0.01162, 0.2351, 0.03932, 0.007454]): _vg.add([_i], _w, 'REPLACE')
_vg = ob_cat_001.vertex_groups.new(name='ear.L.001')
for _i, _w in zip([27, 28, 99, 110, 139, 172, 257, 272], [0.06637, 0.02072, 0.02012, 0.4623, 0.2592, 0.05084, 0.1076, 0.01045]): _vg.add([_i], _w, 'REPLACE')
_vg = ob_cat_001.vertex_groups.new(name='ear.L.002')
for _i, _w in zip([15, 16, 17, 27, 28, 40, 46, 48, 77, 79, 81, 82, 83, 84, 99, 101, 110, 139, 257], [0.1308, 0.1091, 0.4534, 0.4125, 0.00979, 0.1088, 0.4311, 0.4658, 0.02879, 0.00773, 0.4679, 0.4701, 0.4642, 0.4694, 0.4218, 0.05594, 0.1295, 0.07389, 0.01136]): _vg.add([_i], _w, 'REPLACE')
_vg = ob_cat_001.vertex_groups.new(name='ear.L.003')
for _i, _w in zip([15, 16, 17, 27, 28, 40, 46, 48, 77, 81, 82, 83, 84, 99, 101, 110, 139, 257], [0.1099, 0.1086, 0.4319, 0.3745, 0.00905, 0.03986, 0.3979, 0.1723, 0.01263, 0.4172, 0.4245, 0.4113, 0.3842, 0.4204, 0.05482, 0.1256, 0.06662, 0.008382]): _vg.add([_i], _w, 'REPLACE')
_vg = ob_cat_001.vertex_groups.new(name='ear.L.004')
_vg = ob_cat_001.vertex_groups.new(name='ear.R')
for _i, _w in zip([139, 172, 173, 257, 260, 272], [0.0023, 0.05231, 0.001048, 0.07749, 0.06376, 0.442]): _vg.add([_i], _w, 'REPLACE')
_vg = ob_cat_001.vertex_groups.new(name='ear.R.001')
for _i, _w in zip([139, 158, 159, 160, 172, 185, 193, 195, 241, 242, 243, 244, 257, 260, 262, 272], [0.07775, 0.01835, 0.07578, 0.2159, 0.4335, 0.06958, 0.08175, 0.3661, 0.1744, 0.1796, 0.2029, 0.1948, 0.0252, 0.5931, 0.04136, 0.1699]): _vg.add([_i], _w, 'REPLACE')
_vg = ob_cat_001.vertex_groups.new(name='ear.R.002')
for _i, _w in zip([158, 160, 172, 185, 193, 195, 241, 242, 243, 244, 260], [0.09495, 0.2981, 0.1181, 0.004801, 0.3613, 0.1171, 0.3165, 0.318, 0.3026, 0.3011, 0.01095]): _vg.add([_i], _w, 'REPLACE')
_vg = ob_cat_001.vertex_groups.new(name='ear.R.003')
for _i, _w in zip([158, 160, 172, 185, 193, 195, 241, 242, 243, 244, 260], [0.09495, 0.2981, 0.1181, 0.004801, 0.3613, 0.1171, 0.3165, 0.318, 0.3026, 0.3011, 0.01095]): _vg.add([_i], _w, 'REPLACE')
_vg = ob_cat_001.vertex_groups.new(name='ear.R.004')
_vg = ob_cat_001.vertex_groups.new(name='lip.T.R')
for _i, _w in zip([136, 157, 176], [0.02961, 0.05417, 0.4254]): _vg.add([_i], _w, 'REPLACE')
_vg = ob_cat_001.vertex_groups.new(name='lip.T.R.001')
for _i, _w in zip([136, 157, 176, 194, 196], [0.03803, 0.7579, 0.4701, 0.03756, 0.002661]): _vg.add([_i], _w, 'REPLACE')
_vg = ob_cat_001.vertex_groups.new(name='lip.B.R')
_vg = ob_cat_001.vertex_groups.new(name='lip.B.R.001')
_vg = ob_cat_001.vertex_groups.new(name='brow.B.L')
_vg = ob_cat_001.vertex_groups.new(name='brow.B.L.001')
_vg = ob_cat_001.vertex_groups.new(name='brow.B.L.002')
_vg = ob_cat_001.vertex_groups.new(name='brow.B.L.003')
_vg = ob_cat_001.vertex_groups.new(name='lid.T.L')
_vg = ob_cat_001.vertex_groups.new(name='lid.T.L.001')
_vg = ob_cat_001.vertex_groups.new(name='lid.T.L.002')
_vg = ob_cat_001.vertex_groups.new(name='lid.T.L.003')
_vg = ob_cat_001.vertex_groups.new(name='lid.B.L')
_vg = ob_cat_001.vertex_groups.new(name='lid.B.L.001')
_vg = ob_cat_001.vertex_groups.new(name='lid.B.L.002')
_vg = ob_cat_001.vertex_groups.new(name='lid.B.L.003')
for _i, _w in zip([14, 16, 47, 49, 101], [0.01565, 0.1166, 0.5641, 0.05909, 0.05897]): _vg.add([_i], _w, 'REPLACE')
_vg = ob_cat_001.vertex_groups.new(name='brow.B.R')
_vg = ob_cat_001.vertex_groups.new(name='brow.B.R.001')
_vg = ob_cat_001.vertex_groups.new(name='brow.B.R.002')
_vg = ob_cat_001.vertex_groups.new(name='brow.B.R.003')
_vg = ob_cat_001.vertex_groups.new(name='lid.T.R')
for _i, _w in zip([157, 159, 194, 196, 262], [0.008335, 0.02645, 0.3835, 0.004109, 0.005019]): _vg.add([_i], _w, 'REPLACE')
_vg = ob_cat_001.vertex_groups.new(name='lid.T.R.001')
for _i, _w in zip([157, 159, 194, 196, 262], [0.008335, 0.02645, 0.3835, 0.004109, 0.005019]): _vg.add([_i], _w, 'REPLACE')
_vg = ob_cat_001.vertex_groups.new(name='lid.T.R.002')
_vg = ob_cat_001.vertex_groups.new(name='lid.T.R.003')
_vg = ob_cat_001.vertex_groups.new(name='lid.B.R')
_vg = ob_cat_001.vertex_groups.new(name='lid.B.R.001')
_vg = ob_cat_001.vertex_groups.new(name='lid.B.R.002')
_vg = ob_cat_001.vertex_groups.new(name='lid.B.R.003')
_vg = ob_cat_001.vertex_groups.new(name='forehead.L')
for _i, _w in zip([16, 28, 110, 138], [0.1464, 0.5509, 0.05634, 0.09063]): _vg.add([_i], _w, 'REPLACE')
_vg = ob_cat_001.vertex_groups.new(name='forehead.L.001')
for _i, _w in zip([16, 28, 47, 99], [0.3333, 0.06579, 0.04948, 0.008282]): _vg.add([_i], _w, 'REPLACE')
_vg = ob_cat_001.vertex_groups.new(name='forehead.L.002')
for _i, _w in zip([16, 46, 47, 98, 99, 101], [0.01954, 0.002263, 0.1047, 6.452e-05, 0.05046, 0.675]): _vg.add([_i], _w, 'REPLACE')
_vg = ob_cat_001.vertex_groups.new(name='temple.L')
for _i, _w in zip([15, 40, 46, 48, 77, 79], [0.3618, 0.08045, 0.0533, 0.0006249, 0.1005, 0.02743]): _vg.add([_i], _w, 'REPLACE')
_vg = ob_cat_001.vertex_groups.new(name='jaw.L')
for _i, _w in zip([2, 10, 13, 20, 32, 42, 77, 78, 97, 106, 111, 112, 120, 124, 132], [0.4075, 0.1053, 0.05942, 0.007294, 0.4553, 0.1048, 0.0947, 0.05658, 0.2702, 0.08838, 0.7652, 0.02759, 0.009404, 0.07051, 0.01865]): _vg.add([_i], _w, 'REPLACE')
_vg = ob_cat_001.vertex_groups.new(name='jaw.L.001')
for _i, _w in zip([2, 10, 13, 14, 20, 32, 42, 78, 80, 97, 106, 111, 112, 124, 236], [0.3975, 0.1119, 0.05663, 0.02575, 0.01105, 0.1573, 0.0515, 0.7721, 0.4798, 0.3815, 0.1134, 0.07081, 0.03233, 0.005506, 0.02529]): _vg.add([_i], _w, 'REPLACE')
_vg = ob_cat_001.vertex_groups.new(name='chin.L')
for _i, _w in zip([32, 78, 80, 236], [0.05407, 0.06707, 0.4389, 0.018]): _vg.add([_i], _w, 'REPLACE')
_vg = ob_cat_001.vertex_groups.new(name='cheek.B.L')
_vg = ob_cat_001.vertex_groups.new(name='cheek.B.L.001')
for _i, _w in zip([14, 15, 78, 97, 98, 101, 111], [0.01219, 0.03794, 0.02825, 0.001322, 0.9143, 0.1211, 0.08922]): _vg.add([_i], _w, 'REPLACE')
_vg = ob_cat_001.vertex_groups.new(name='brow.T.L')
_vg = ob_cat_001.vertex_groups.new(name='brow.T.L.001')
_vg = ob_cat_001.vertex_groups.new(name='brow.T.L.002')
_vg = ob_cat_001.vertex_groups.new(name='brow.T.L.003')
_vg = ob_cat_001.vertex_groups.new(name='forehead.R')
for _i, _w in zip([138, 159, 173, 272], [0.1045, 0.08528, 0.6303, 0.06645]): _vg.add([_i], _w, 'REPLACE')
_vg = ob_cat_001.vertex_groups.new(name='forehead.R.001')
for _i, _w in zip([159, 173, 260], [0.2241, 0.02144, 0.02884]): _vg.add([_i], _w, 'REPLACE')
_vg = ob_cat_001.vertex_groups.new(name='forehead.R.002')
for _i, _w in zip([160, 193, 194, 260, 262, 272], [0.0006288, 0.01539, 0.05871, 0.1138, 0.7677, 0.001893]): _vg.add([_i], _w, 'REPLACE')
_vg = ob_cat_001.vertex_groups.new(name='temple.R')
for _i, _w in zip([158, 185, 193, 195, 237, 239], [0.3657, 0.07016, 0.05551, 4.179e-05, 0.09298, 0.01519]): _vg.add([_i], _w, 'REPLACE')
_vg = ob_cat_001.vertex_groups.new(name='jaw.R')
for _i, _w in zip([145, 153, 156, 163, 177, 187, 237, 238, 258, 268, 273, 276], [0.3522, 0.1025, 0.05668, 0.005282, 0.09154, 0.04152, 0.09432, 0.01107, 0.2793, 0.08829, 0.8412, 0.005828]): _vg.add([_i], _w, 'REPLACE')
_vg = ob_cat_001.vertex_groups.new(name='jaw.R.001')
for _i, _w in zip([124, 145, 153, 157, 177, 187, 236, 238, 240, 258, 268, 273], [0.004806, 0.3784, 0.08605, 0.05507, 0.1546, 0.05598, 0.02552, 0.8694, 0.4819, 0.06713, 0.02566, 0.006281]): _vg.add([_i], _w, 'REPLACE')
_vg = ob_cat_001.vertex_groups.new(name='chin.R')
for _i, _w in zip([177, 236, 238, 240], [0.05181, 0.01539, 0.02321, 0.4225]): _vg.add([_i], _w, 'REPLACE')
_vg = ob_cat_001.vertex_groups.new(name='cheek.B.R')
_vg = ob_cat_001.vertex_groups.new(name='cheek.B.R.001')
for _i, _w in zip([157, 158, 259, 262, 273], [0.03506, 0.03874, 0.9798, 0.09168, 0.06266]): _vg.add([_i], _w, 'REPLACE')
_vg = ob_cat_001.vertex_groups.new(name='brow.T.R')
_vg = ob_cat_001.vertex_groups.new(name='brow.T.R.001')
for _i, _w in zip([159, 173, 260], [0.2241, 0.02144, 0.02884]): _vg.add([_i], _w, 'REPLACE')
_vg = ob_cat_001.vertex_groups.new(name='brow.T.R.002')
for _i, _w in zip([159, 173, 260], [0.2241, 0.02144, 0.02884]): _vg.add([_i], _w, 'REPLACE')
_vg = ob_cat_001.vertex_groups.new(name='brow.T.R.003')
_vg = ob_cat_001.vertex_groups.new(name='eye.L')
for _i, _w in zip([16, 28, 47, 49, 192], [0.01806, 0.04147, 0.1126, 0.7202, 0.07287]): _vg.add([_i], _w, 'REPLACE')
_vg = ob_cat_001.vertex_groups.new(name='eye.R')
for _i, _w in zip([157, 173, 192, 194, 196], [0.006517, 0.02478, 0.08187, 0.06448, 0.8071]): _vg.add([_i], _w, 'REPLACE')
_vg = ob_cat_001.vertex_groups.new(name='cheek.T.L')
for _i, _w in zip([14, 31, 47], [0.3907, 0.01782, 0.03776]): _vg.add([_i], _w, 'REPLACE')
_vg = ob_cat_001.vertex_groups.new(name='cheek.T.L.001')
for _i, _w in zip([14, 31, 47], [0.3907, 0.01782, 0.03776]): _vg.add([_i], _w, 'REPLACE')
_vg = ob_cat_001.vertex_groups.new(name='nose.L')
_vg = ob_cat_001.vertex_groups.new(name='nose.L.001')
_vg = ob_cat_001.vertex_groups.new(name='cheek.T.R')
_vg = ob_cat_001.vertex_groups.new(name='cheek.T.R.001')
_vg = ob_cat_001.vertex_groups.new(name='nose.R')
_vg = ob_cat_001.vertex_groups.new(name='nose.R.001')
_vg = ob_cat_001.vertex_groups.new(name='teeth.T')
_vg = ob_cat_001.vertex_groups.new(name='teeth.B')
_vg = ob_cat_001.vertex_groups.new(name='tongue')
_vg = ob_cat_001.vertex_groups.new(name='tongue.001')
_vg = ob_cat_001.vertex_groups.new(name='tongue.002')
_vg = ob_cat_001.vertex_groups.new(name='Breast.C')
for _i, _w in zip([45, 126, 134, 164, 190], [0.03317, 0.03619, 0.03008, 0.2065, 0.03206]): _vg.add([_i], _w, 'REPLACE')
_vg = ob_cat_001.vertex_groups.new(name='shoulder.L')
for _i, _w in zip([0, 2, 8, 9, 10, 11, 12, 13, 20, 22, 25, 26, 30, 32, 35, 38, 39, 42, 44, 77, 79, 97, 103, 106, 107, 109, 112, 114, 117, 119, 120, 122, 131, 132, 133, 134, 135, 142, 165, 170, 171, 175, 180, 184, 189, 274], [0.6855, 0.03182, 0.0008396, 0.2319, 0.2542, 0.7659, 0.01838, 0.2265, 0.5981, 0.6705, 0.7508, 0.4711, 0.2228, 0.001001, 0.6491, 0.007182, 0.1872, 0.1281, 0.7054, 0.06203, 0.03939, 0.09722, 0.1665, 0.2664, 0.7011, 0.551, 0.573, 0.04945, 0.2178, 0.1404, 0.5422, 0.1376, 0.1424, 0.007723, 0.4426, 0.006141, 0.08706, 0.2176, 0.4456, 0.07324, 0.08554, 0.05784, 0.006554, 0.03435, 0.07875, 0.0851]): _vg.add([_i], _w, 'REPLACE')
_vg = ob_cat_001.vertex_groups.new(name='upper_arm.L')
for _i, _w in zip([0, 4, 5, 9, 11, 12, 21, 22, 23, 24, 35, 36, 45, 51, 103, 106, 107, 109, 112, 114, 115, 117, 119, 120, 122, 126, 134, 164, 169, 181, 190], [0.1919, 0.279, 0.02372, 8.445e-05, 0.02037, 0.9288, 0.7535, 0.02755, 0.0128, 0.2532, 0.1385, 0.8937, 0.6334, 0.003616, 0.08376, 0.008994, 0.1516, 0.1807, 0.1148, 0.2049, 0.01043, 0.7306, 0.6158, 0.04687, 0.05009, 0.1328, 0.3741, 0.2689, 0.04773, 0.0109, 0.0527]): _vg.add([_i], _w, 'REPLACE')
_vg = ob_cat_001.vertex_groups.new(name='forearm.L')
for _i, _w in zip([4, 21, 24, 36, 45, 51, 52, 53, 54, 57, 58, 93, 94, 95, 96, 164], [0.0006469, 0.06199, 0.031, 0.0186, 0.1251, 0.9693, 0.9814, 0.9848, 0.9793, 0.05505, 0.05809, 0.9723, 0.9664, 0.9618, 0.9674, 0.03498]): _vg.add([_i], _w, 'REPLACE')
_vg = ob_cat_001.vertex_groups.new(name='hand.L')
for _i, _w in zip([55, 56, 57, 58, 94], [0.04203, 0.01095, 0.8034, 0.8017, 0.001642]): _vg.add([_i], _w, 'REPLACE')
_vg = ob_cat_001.vertex_groups.new(name='f_toe.L')
_vg = ob_cat_001.vertex_groups.new(name='f_palm.004.L')
_vg = ob_cat_001.vertex_groups.new(name='f_pinky.001.L')
_vg = ob_cat_001.vertex_groups.new(name='f_pinky.002.L')
_vg = ob_cat_001.vertex_groups.new(name='f_palm.001.L')
for _i, _w in zip([55, 56, 58], [0.8858, 0.008246, 0.1188]): _vg.add([_i], _w, 'REPLACE')
_vg = ob_cat_001.vertex_groups.new(name='f_index.001.L')
_vg = ob_cat_001.vertex_groups.new(name='f_index.002.L')
_vg = ob_cat_001.vertex_groups.new(name='f_palm.002.L')
_vg = ob_cat_001.vertex_groups.new(name='f_middle.001.L')
_vg = ob_cat_001.vertex_groups.new(name='f_middle.002.L')
_vg = ob_cat_001.vertex_groups.new(name='f_palm.003.L')
for _i, _w in zip([55, 56, 57], [0.04955, 0.9289, 0.1244]): _vg.add([_i], _w, 'REPLACE')
_vg = ob_cat_001.vertex_groups.new(name='f_ring.001.L')
_vg = ob_cat_001.vertex_groups.new(name='f_ring.002.L')
_vg = ob_cat_001.vertex_groups.new(name='shoulder.R')
for _i, _w in zip([25, 26, 30, 35, 39, 44, 122, 131, 132, 133, 134, 135, 142, 143, 145, 151, 152, 153, 154, 155, 156, 163, 165, 167, 170, 171, 175, 177, 180, 183, 184, 187, 189, 237, 239, 258, 265, 268, 269, 271, 274, 276, 278, 281, 283, 284], [0.07334, 0.08608, 0.05785, 0.007683, 0.039, 0.07877, 0.1403, 0.1424, 0.01952, 0.4422, 0.006894, 0.08407, 0.2155, 0.7107, 0.03109, 0.0009299, 0.2324, 0.258, 0.768, 0.02045, 0.2089, 0.5933, 0.4455, 0.6718, 0.7495, 0.4642, 0.2229, 0.01157, 0.6587, 0.00722, 0.1709, 0.1589, 0.7053, 0.05197, 0.02386, 0.09366, 0.1675, 0.2672, 0.7219, 0.5558, 0.09037, 0.6945, 0.04887, 0.2041, 0.1385, 0.573]): _vg.add([_i], _w, 'REPLACE')
_vg = ob_cat_001.vertex_groups.new(name='upper_arm.R')
for _i, _w in zip([24, 36, 45, 122, 126, 134, 143, 147, 148, 154, 155, 164, 166, 167, 168, 169, 180, 181, 190, 265, 268, 269, 271, 276, 278, 279, 281, 283, 284], [0.04899, 0.01297, 0.054, 0.04899, 0.134, 0.3756, 0.1825, 0.2802, 0.02407, 0.01642, 0.9269, 0.2713, 0.7563, 0.02554, 0.0132, 0.2551, 0.1356, 0.8967, 0.6391, 0.08322, 0.01407, 0.1396, 0.1779, 0.07024, 0.2054, 0.01061, 0.7332, 0.6168, 0.03136]): _vg.add([_i], _w, 'REPLACE')
_vg = ob_cat_001.vertex_groups.new(name='forearm.R')
for _i, _w in zip([164, 166, 169, 181, 190, 199, 200, 201, 202, 205, 206, 253, 254, 255, 256], [0.03375, 0.06114, 0.02983, 0.01678, 0.1232, 0.9731, 0.9801, 0.9826, 0.9809, 0.05959, 0.05744, 0.9677, 0.9697, 0.966, 0.965]): _vg.add([_i], _w, 'REPLACE')
_vg = ob_cat_001.vertex_groups.new(name='hand.R')
for _i, _w in zip([205, 206], [0.08896, 0.7149]): _vg.add([_i], _w, 'REPLACE')
_vg = ob_cat_001.vertex_groups.new(name='f_toe.R')
_vg = ob_cat_001.vertex_groups.new(name='f_palm.004.R')
for _i, _w in zip([203, 204, 205, 206, 253, 256], [0.0147, 0.9856, 0.8345, 0.103, 0.002138, 0.01115]): _vg.add([_i], _w, 'REPLACE')
_vg = ob_cat_001.vertex_groups.new(name='f_pinky.001.R')
_vg = ob_cat_001.vertex_groups.new(name='f_pinky.002.R')
_vg = ob_cat_001.vertex_groups.new(name='f_palm.001.R')
_vg = ob_cat_001.vertex_groups.new(name='f_index.001.R')
_vg = ob_cat_001.vertex_groups.new(name='f_index.002.R')
_vg = ob_cat_001.vertex_groups.new(name='f_palm.002.R')
for _i, _w in zip([203, 206], [0.9351, 0.1246]): _vg.add([_i], _w, 'REPLACE')
_vg = ob_cat_001.vertex_groups.new(name='f_middle.001.R')
_vg = ob_cat_001.vertex_groups.new(name='f_middle.002.R')
_vg = ob_cat_001.vertex_groups.new(name='f_palm.003.R')
_vg = ob_cat_001.vertex_groups.new(name='f_ring.001.R')
_vg = ob_cat_001.vertex_groups.new(name='f_ring.002.R')
_vg = ob_cat_001.vertex_groups.new(name='belly.C')
for _i, _w in zip([4, 5, 21, 23, 24, 45, 103, 104, 114, 115, 116, 119, 126, 127, 128, 147, 148, 164, 166, 168, 169, 190, 265, 266, 278, 279, 280, 283], [0.412, 0.7045, 0.07922, 0.7744, 0.513, 0.1019, 0.05213, 0.08289, 0.1685, 0.5785, 0.02355, 0.05025, 0.5609, 0.8224, 0.01322, 0.4117, 0.7045, 0.1159, 0.07835, 0.7744, 0.5126, 0.1005, 0.05209, 0.08289, 0.1684, 0.5785, 0.02367, 0.05009]): _vg.add([_i], _w, 'REPLACE')
_vg = ob_cat_001.vertex_groups.new(name='pelvis.L')
for _i, _w in zip([3, 7, 8, 19, 37, 38, 43, 102, 105, 108, 118, 129, 130, 141, 182], [0.08123, 0.8622, 0.08484, 0.499, 0.8465, 0.08556, 0.1767, 0.01906, 0.1297, 0.1296, 0.01922, 0.2223, 0.04157, 0.01168, 0.006665]): _vg.add([_i], _w, 'REPLACE')
_vg = ob_cat_001.vertex_groups.new(name='thigh.L')
for _i, _w in zip([5, 6, 7, 18, 19, 41, 104, 105, 108, 113, 115, 116, 118, 128, 186], [0.03825, 0.09806, 0.06819, 0.01468, 0.01712, 0.0341, 0.0508, 0.735, 0.1205, 0.01701, 0.07682, 0.7196, 0.1124, 0.2306, 0.02136]): _vg.add([_i], _w, 'REPLACE')
_vg = ob_cat_001.vertex_groups.new(name='shin.L')
for _i, _w in zip([1, 5, 6, 18, 23, 33, 34, 41, 59, 60, 61, 85, 86, 87, 88, 102, 105, 108, 113, 115, 116, 118, 121, 123, 127, 128, 140, 178, 179, 186, 275], [0.2034, 0.07778, 0.8341, 0.6299, 0.07511, 0.2905, 0.1222, 0.8419, 0.009834, 0.04723, 0.07751, 0.8418, 0.922, 0.8964, 0.5246, 0.001928, 0.001212, 0.05476, 0.07707, 0.025, 0.1585, 0.2175, 0.05631, 0.06672, 0.01847, 0.239, 0.1183, 0.03508, 0.01983, 0.02593, 0.02017]): _vg.add([_i], _w, 'REPLACE')
_vg = ob_cat_001.vertex_groups.new(name='foot.L')
for _i, _w in zip([18, 59, 60, 61, 62, 64, 65, 85, 86, 87, 88, 89, 90, 91, 92], [0.06919, 0.9315, 0.978, 0.921, 0.9789, 0.03913, 0.05015, 0.09993, 0.06193, 0.09064, 0.4659, 0.9336, 0.7613, 0.863, 0.2629]): _vg.add([_i], _w, 'REPLACE')
_vg = ob_cat_001.vertex_groups.new(name='r_toe.L')
for _i, _w in zip([64, 65, 89, 90], [0.06696, 0.8476, 0.02317, 0.06467]): _vg.add([_i], _w, 'REPLACE')
_vg = ob_cat_001.vertex_groups.new(name='r_palm.001.L')
_vg = ob_cat_001.vertex_groups.new(name='r_index.001.L')
_vg = ob_cat_001.vertex_groups.new(name='r_index.002.L')
for _i, _w in zip([63, 66, 90], [0.002509, 0.9463, 0.06147]): _vg.add([_i], _w, 'REPLACE')
_vg = ob_cat_001.vertex_groups.new(name='r_palm.002.L')
_vg = ob_cat_001.vertex_groups.new(name='r_middle.001.L')
_vg = ob_cat_001.vertex_groups.new(name='r_middle.002.L')
_vg = ob_cat_001.vertex_groups.new(name='r_palm.003.L')
for _i, _w in zip([59, 63, 64, 65, 89, 90, 91, 92], [0.01195, 0.01111, 0.8336, 0.07444, 0.003408, 0.09123, 0.1562, 0.5898]): _vg.add([_i], _w, 'REPLACE')
_vg = ob_cat_001.vertex_groups.new(name='r_ring.001.L')
_vg = ob_cat_001.vertex_groups.new(name='r_ring.002.L')
for _i, _w in zip([63, 64, 66, 92], [0.944, 0.05129, 0.0147, 0.1265]): _vg.add([_i], _w, 'REPLACE')
_vg = ob_cat_001.vertex_groups.new(name='r_palm.004.L')
_vg = ob_cat_001.vertex_groups.new(name='r_pinky.001.L')
_vg = ob_cat_001.vertex_groups.new(name='r_pinky.002.L')
_vg = ob_cat_001.vertex_groups.new(name='pelvis.R')
for _i, _w in zip([37, 129, 130, 141, 146, 150, 151, 162, 182, 183, 188, 264, 267, 270, 282], [0.006668, 0.2223, 0.04158, 0.0118, 0.09187, 0.8623, 0.08485, 0.5009, 0.8465, 0.08556, 0.1771, 0.03328, 0.1298, 0.1309, 0.02034]): _vg.add([_i], _w, 'REPLACE')
_vg = ob_cat_001.vertex_groups.new(name='thigh.R')
for _i, _w in zip([41, 128, 148, 149, 150, 161, 162, 186, 266, 267, 270, 277, 279, 280, 282], [0.02116, 0.2306, 0.03844, 0.09939, 0.0682, 0.01428, 0.01781, 0.03453, 0.05081, 0.735, 0.1206, 0.01715, 0.07687, 0.7198, 0.1124]): _vg.add([_i], _w, 'REPLACE')
_vg = ob_cat_001.vertex_groups.new(name='shin.R')
for _i, _w in zip([33, 34, 41, 123, 127, 128, 140, 144, 148, 149, 161, 168, 178, 179, 186, 207, 208, 209, 245, 246, 247, 248, 264, 267, 270, 275, 277, 279, 280, 282, 285], [0.03591, 0.02039, 0.02567, 0.06723, 0.01837, 0.2388, 0.1193, 0.2047, 0.07759, 0.8316, 0.6335, 0.07499, 0.2933, 0.1231, 0.8412, 0.01653, 0.05215, 0.08111, 0.8556, 0.9206, 0.8884, 0.5241, 0.002019, 0.001142, 0.05506, 0.02072, 0.07753, 0.02482, 0.1582, 0.2185, 0.05678]): _vg.add([_i], _w, 'REPLACE')
_vg = ob_cat_001.vertex_groups.new(name='foot.R')
for _i, _w in zip([161, 207, 208, 209, 210, 212, 213, 245, 246, 247, 248, 249, 250, 251, 252], [0.06862, 0.9164, 0.9783, 0.917, 0.9772, 0.03808, 0.01296, 0.09124, 0.06308, 0.09702, 0.4673, 0.9058, 0.08928, 0.8307, 0.1422]): _vg.add([_i], _w, 'REPLACE')
_vg = ob_cat_001.vertex_groups.new(name='r_toe.R')
for _i, _w in zip([212, 213, 249, 250], [0.06839, 0.8193, 0.02214, 0.05872]): _vg.add([_i], _w, 'REPLACE')
_vg = ob_cat_001.vertex_groups.new(name='r_palm.001.R')
_vg = ob_cat_001.vertex_groups.new(name='r_index.001.R')
_vg = ob_cat_001.vertex_groups.new(name='r_index.002.R')
for _i, _w in zip([213, 214, 250], [0.001047, 0.9321, 0.05671]): _vg.add([_i], _w, 'REPLACE')
_vg = ob_cat_001.vertex_groups.new(name='r_palm.002.R')
for _i, _w in zip([213, 249, 250, 252], [0.007252, 0.000274, 0.6817, 0.08259]): _vg.add([_i], _w, 'REPLACE')
_vg = ob_cat_001.vertex_groups.new(name='r_middle.001.R')
_vg = ob_cat_001.vertex_groups.new(name='r_middle.002.R')
_vg = ob_cat_001.vertex_groups.new(name='r_palm.003.R')
for _i, _w in zip([207, 250, 251, 252], [0.02299, 0.08684, 0.0905, 0.636]): _vg.add([_i], _w, 'REPLACE')
_vg = ob_cat_001.vertex_groups.new(name='r_ring.001.R')
_vg = ob_cat_001.vertex_groups.new(name='r_ring.002.R')
for _i, _w in zip([211, 212, 214, 252], [0.9904, 0.0567, 0.03454, 0.113]): _vg.add([_i], _w, 'REPLACE')
_vg = ob_cat_001.vertex_groups.new(name='r_palm.004.R')
for _i, _w in zip([212, 213, 251], [0.8198, 0.0832, 0.08772]): _vg.add([_i], _w, 'REPLACE')
_vg = ob_cat_001.vertex_groups.new(name='r_pinky.001.R')
_vg = ob_cat_001.vertex_groups.new(name='r_pinky.002.R')
_vg = ob_cat_001.vertex_groups.new(name='pelvis.C')
for _i, _w in zip([1, 3, 18, 19, 33, 34, 43, 50, 85, 100, 102, 105, 108, 113, 116, 118, 121, 123, 140, 144, 146, 161, 162, 178, 179, 188, 197, 198, 245, 261, 263, 264, 267, 270, 275, 277, 280, 282, 285], [0.5486, 0.0612, 0.22, 0.1172, 0.5973, 0.6295, 0.01099, 0.03409, 0.05064, 0.1717, 0.2176, 0.02291, 0.51, 0.5728, 0.02189, 0.5219, 0.5343, 0.6618, 0.6846, 0.5481, 0.07609, 0.2177, 0.1195, 0.5963, 0.6294, 0.01194, 0.02972, 0.03885, 0.04221, 0.1765, 0.1712, 0.2169, 0.02298, 0.5104, 0.5409, 0.5727, 0.02189, 0.5214, 0.5352]): _vg.add([_i], _w, 'REPLACE')
_m = ob_cat_001.modifiers.new('Subsurf', 'SUBSURF')
_m.uv_smooth = 'PRESERVE_CORNERS'
_m.quality = 2
_m.levels = 2
_m.show_only_control_edges = False
_m = ob_cat_001.modifiers.new('Armature', 'ARMATURE')
_m.object = ob_metarig
ob_metarig.location = (-5.07e-16, 0.1087, -2.283)
ob_metarig.scale = (11.38, 11.38, 11.38)
ob_metarig.show_in_front = True
ob_metarig.lineart.crease_threshold = 0.0
ob_cube.location = (0.0, 0.0, -3.534)
ob_cube.scale = (1.0, 6.479, 1.0)
ob_cube.visible_camera = False
ob_cube.lineart.crease_threshold = 0.0
ob_sun.location = (0.0, 0.0, 0.0)
ob_sun.rotation_euler = (-0.03528, 0.9752, -0.6912)
ob_sun.lineart.crease_threshold = 0.0
ob_camera.location = (10.0, 0.0, 0.0)
ob_camera.rotation_euler = (1.571, 0.0, 1.571)
ob_camera.lineart.crease_threshold = 0.0

# ---- collection membership
col_collection_1.objects.link(ob_cat)
col_collection_2.objects.link(ob_cat_001)
col_collection_3.objects.link(ob_metarig)
col_collection_4.objects.link(ob_cube)
col_collection_11.objects.link(ob_sun)
col_collection_11.objects.link(ob_camera)

# ---- scene / render settings (as saved in the file)
scene.camera = ob_camera
scene.frame_start = 0; scene.frame_end = 29; scene.frame_set(0)
scene.render.engine = 'BLENDER_EEVEE_NEXT'
scene.render.image_settings.file_format = 'FFMPEG'
scene.render.resolution_x = 1280
scene.render.resolution_y = 720
scene.render.resolution_percentage = 50
scene.render.dither_intensity = 0.0
scene.render.film_transparent = True
scene.render.use_freestyle = True
scene.render.use_border = True
scene.render.line_thickness = 2.0
scene.cycles.use_denoising = False
scene.cycles.samples = 64
scene.cycles.sampling_pattern = 'TABULATED_SOBOL'
scene.cycles.light_sampling_threshold = 0.0
scene.cycles.use_adaptive_sampling = False
scene.cycles.use_light_tree = False
scene.cycles.caustics_reflective = False
scene.cycles.caustics_refractive = False
scene.cycles.blur_glossy = 0.0
scene.cycles.max_bounces = 8
scene.cycles.diffuse_bounces = 1
scene.cycles.transmission_bounces = 8
scene.cycles.volume_bounces = 2
scene.cycles.sample_clamp_direct = 8.0
scene.cycles.sample_clamp_indirect = 8.0
scene.view_settings.view_transform = 'Filmic'
bpy.context.view_layer.update()

